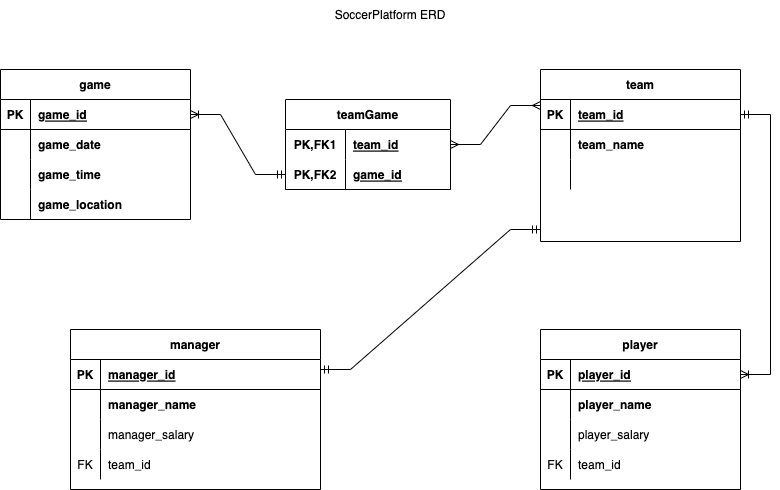

The diagram above was exported from draw.io. Its source (the exported page's mxGraphModel, read from the mxfile embedded in the PNG):
<mxGraphModel dx="885" dy="539" grid="1" gridSize="10" guides="1" tooltips="1" connect="1" arrows="1" fold="1" page="1" pageScale="1" pageWidth="850" pageHeight="1100" math="0" shadow="0" extFonts="Permanent Marker^https://fonts.googleapis.com/css?family=Permanent+Marker">
  <root>
    <mxCell id="0" />
    <mxCell id="1" parent="0" />
    <mxCell id="C-vyLk0tnHw3VtMMgP7b-2" value="team" style="shape=table;startSize=30;container=1;collapsible=1;childLayout=tableLayout;fixedRows=1;rowLines=0;fontStyle=1;align=center;resizeLast=1;" parent="1" vertex="1">
      <mxGeometry x="560" y="89" width="200" height="172" as="geometry" />
    </mxCell>
    <mxCell id="C-vyLk0tnHw3VtMMgP7b-3" value="" style="shape=partialRectangle;collapsible=0;dropTarget=0;pointerEvents=0;fillColor=none;points=[[0,0.5],[1,0.5]];portConstraint=eastwest;top=0;left=0;right=0;bottom=1;" parent="C-vyLk0tnHw3VtMMgP7b-2" vertex="1">
      <mxGeometry y="30" width="200" height="30" as="geometry" />
    </mxCell>
    <mxCell id="C-vyLk0tnHw3VtMMgP7b-4" value="PK" style="shape=partialRectangle;overflow=hidden;connectable=0;fillColor=none;top=0;left=0;bottom=0;right=0;fontStyle=1;" parent="C-vyLk0tnHw3VtMMgP7b-3" vertex="1">
      <mxGeometry width="30" height="30" as="geometry">
        <mxRectangle width="30" height="30" as="alternateBounds" />
      </mxGeometry>
    </mxCell>
    <mxCell id="C-vyLk0tnHw3VtMMgP7b-5" value="team_id" style="shape=partialRectangle;overflow=hidden;connectable=0;fillColor=none;top=0;left=0;bottom=0;right=0;align=left;spacingLeft=6;fontStyle=5;" parent="C-vyLk0tnHw3VtMMgP7b-3" vertex="1">
      <mxGeometry x="30" width="170" height="30" as="geometry">
        <mxRectangle width="170" height="30" as="alternateBounds" />
      </mxGeometry>
    </mxCell>
    <mxCell id="C-vyLk0tnHw3VtMMgP7b-6" value="" style="shape=partialRectangle;collapsible=0;dropTarget=0;pointerEvents=0;fillColor=none;points=[[0,0.5],[1,0.5]];portConstraint=eastwest;top=0;left=0;right=0;bottom=0;" parent="C-vyLk0tnHw3VtMMgP7b-2" vertex="1">
      <mxGeometry y="60" width="200" height="30" as="geometry" />
    </mxCell>
    <mxCell id="C-vyLk0tnHw3VtMMgP7b-7" value="" style="shape=partialRectangle;overflow=hidden;connectable=0;fillColor=none;top=0;left=0;bottom=0;right=0;" parent="C-vyLk0tnHw3VtMMgP7b-6" vertex="1">
      <mxGeometry width="30" height="30" as="geometry">
        <mxRectangle width="30" height="30" as="alternateBounds" />
      </mxGeometry>
    </mxCell>
    <mxCell id="C-vyLk0tnHw3VtMMgP7b-8" value="team_name" style="shape=partialRectangle;overflow=hidden;connectable=0;fillColor=none;top=0;left=0;bottom=0;right=0;align=left;spacingLeft=6;fontStyle=1" parent="C-vyLk0tnHw3VtMMgP7b-6" vertex="1">
      <mxGeometry x="30" width="170" height="30" as="geometry">
        <mxRectangle width="170" height="30" as="alternateBounds" />
      </mxGeometry>
    </mxCell>
    <mxCell id="C-vyLk0tnHw3VtMMgP7b-9" value="" style="shape=partialRectangle;collapsible=0;dropTarget=0;pointerEvents=0;fillColor=none;points=[[0,0.5],[1,0.5]];portConstraint=eastwest;top=0;left=0;right=0;bottom=0;" parent="C-vyLk0tnHw3VtMMgP7b-2" vertex="1">
      <mxGeometry y="90" width="200" height="30" as="geometry" />
    </mxCell>
    <mxCell id="C-vyLk0tnHw3VtMMgP7b-10" value="" style="shape=partialRectangle;overflow=hidden;connectable=0;fillColor=none;top=0;left=0;bottom=0;right=0;" parent="C-vyLk0tnHw3VtMMgP7b-9" vertex="1">
      <mxGeometry width="30" height="30" as="geometry">
        <mxRectangle width="30" height="30" as="alternateBounds" />
      </mxGeometry>
    </mxCell>
    <mxCell id="C-vyLk0tnHw3VtMMgP7b-11" value="" style="shape=partialRectangle;overflow=hidden;connectable=0;fillColor=none;top=0;left=0;bottom=0;right=0;align=left;spacingLeft=6;" parent="C-vyLk0tnHw3VtMMgP7b-9" vertex="1">
      <mxGeometry x="30" width="170" height="30" as="geometry">
        <mxRectangle width="170" height="30" as="alternateBounds" />
      </mxGeometry>
    </mxCell>
    <mxCell id="C-vyLk0tnHw3VtMMgP7b-13" value="game" style="shape=table;startSize=30;container=1;collapsible=1;childLayout=tableLayout;fixedRows=1;rowLines=0;fontStyle=1;align=center;resizeLast=1;" parent="1" vertex="1">
      <mxGeometry x="20" y="89" width="190" height="150" as="geometry" />
    </mxCell>
    <mxCell id="C-vyLk0tnHw3VtMMgP7b-14" value="" style="shape=partialRectangle;collapsible=0;dropTarget=0;pointerEvents=0;fillColor=none;points=[[0,0.5],[1,0.5]];portConstraint=eastwest;top=0;left=0;right=0;bottom=1;" parent="C-vyLk0tnHw3VtMMgP7b-13" vertex="1">
      <mxGeometry y="30" width="190" height="30" as="geometry" />
    </mxCell>
    <mxCell id="C-vyLk0tnHw3VtMMgP7b-15" value="PK" style="shape=partialRectangle;overflow=hidden;connectable=0;fillColor=none;top=0;left=0;bottom=0;right=0;fontStyle=1;" parent="C-vyLk0tnHw3VtMMgP7b-14" vertex="1">
      <mxGeometry width="30" height="30" as="geometry">
        <mxRectangle width="30" height="30" as="alternateBounds" />
      </mxGeometry>
    </mxCell>
    <mxCell id="C-vyLk0tnHw3VtMMgP7b-16" value="game_id" style="shape=partialRectangle;overflow=hidden;connectable=0;fillColor=none;top=0;left=0;bottom=0;right=0;align=left;spacingLeft=6;fontStyle=5;" parent="C-vyLk0tnHw3VtMMgP7b-14" vertex="1">
      <mxGeometry x="30" width="160" height="30" as="geometry">
        <mxRectangle width="160" height="30" as="alternateBounds" />
      </mxGeometry>
    </mxCell>
    <mxCell id="C-vyLk0tnHw3VtMMgP7b-17" value="" style="shape=partialRectangle;collapsible=0;dropTarget=0;pointerEvents=0;fillColor=none;points=[[0,0.5],[1,0.5]];portConstraint=eastwest;top=0;left=0;right=0;bottom=0;" parent="C-vyLk0tnHw3VtMMgP7b-13" vertex="1">
      <mxGeometry y="60" width="190" height="30" as="geometry" />
    </mxCell>
    <mxCell id="C-vyLk0tnHw3VtMMgP7b-18" value="" style="shape=partialRectangle;overflow=hidden;connectable=0;fillColor=none;top=0;left=0;bottom=0;right=0;" parent="C-vyLk0tnHw3VtMMgP7b-17" vertex="1">
      <mxGeometry width="30" height="30" as="geometry">
        <mxRectangle width="30" height="30" as="alternateBounds" />
      </mxGeometry>
    </mxCell>
    <mxCell id="C-vyLk0tnHw3VtMMgP7b-19" value="game_date" style="shape=partialRectangle;overflow=hidden;connectable=0;fillColor=none;top=0;left=0;bottom=0;right=0;align=left;spacingLeft=6;fontStyle=1" parent="C-vyLk0tnHw3VtMMgP7b-17" vertex="1">
      <mxGeometry x="30" width="160" height="30" as="geometry">
        <mxRectangle width="160" height="30" as="alternateBounds" />
      </mxGeometry>
    </mxCell>
    <mxCell id="C-vyLk0tnHw3VtMMgP7b-20" value="" style="shape=partialRectangle;collapsible=0;dropTarget=0;pointerEvents=0;fillColor=none;points=[[0,0.5],[1,0.5]];portConstraint=eastwest;top=0;left=0;right=0;bottom=0;" parent="C-vyLk0tnHw3VtMMgP7b-13" vertex="1">
      <mxGeometry y="90" width="190" height="30" as="geometry" />
    </mxCell>
    <mxCell id="C-vyLk0tnHw3VtMMgP7b-21" value="" style="shape=partialRectangle;overflow=hidden;connectable=0;fillColor=none;top=0;left=0;bottom=0;right=0;" parent="C-vyLk0tnHw3VtMMgP7b-20" vertex="1">
      <mxGeometry width="30" height="30" as="geometry">
        <mxRectangle width="30" height="30" as="alternateBounds" />
      </mxGeometry>
    </mxCell>
    <mxCell id="C-vyLk0tnHw3VtMMgP7b-22" value="game_time" style="shape=partialRectangle;overflow=hidden;connectable=0;fillColor=none;top=0;left=0;bottom=0;right=0;align=left;spacingLeft=6;fontStyle=1" parent="C-vyLk0tnHw3VtMMgP7b-20" vertex="1">
      <mxGeometry x="30" width="160" height="30" as="geometry">
        <mxRectangle width="160" height="30" as="alternateBounds" />
      </mxGeometry>
    </mxCell>
    <mxCell id="3Aiih5AizZD2qdtpzW1g-22" value="" style="shape=partialRectangle;collapsible=0;dropTarget=0;pointerEvents=0;fillColor=none;points=[[0,0.5],[1,0.5]];portConstraint=eastwest;top=0;left=0;right=0;bottom=0;" vertex="1" parent="C-vyLk0tnHw3VtMMgP7b-13">
      <mxGeometry y="120" width="190" height="30" as="geometry" />
    </mxCell>
    <mxCell id="3Aiih5AizZD2qdtpzW1g-23" value="" style="shape=partialRectangle;overflow=hidden;connectable=0;fillColor=none;top=0;left=0;bottom=0;right=0;" vertex="1" parent="3Aiih5AizZD2qdtpzW1g-22">
      <mxGeometry width="30" height="30" as="geometry">
        <mxRectangle width="30" height="30" as="alternateBounds" />
      </mxGeometry>
    </mxCell>
    <mxCell id="3Aiih5AizZD2qdtpzW1g-24" value="game_location" style="shape=partialRectangle;overflow=hidden;connectable=0;fillColor=none;top=0;left=0;bottom=0;right=0;align=left;spacingLeft=6;fontStyle=1" vertex="1" parent="3Aiih5AizZD2qdtpzW1g-22">
      <mxGeometry x="30" width="160" height="30" as="geometry">
        <mxRectangle width="160" height="30" as="alternateBounds" />
      </mxGeometry>
    </mxCell>
    <mxCell id="C-vyLk0tnHw3VtMMgP7b-23" value="player" style="shape=table;startSize=30;container=1;collapsible=1;childLayout=tableLayout;fixedRows=1;rowLines=0;fontStyle=1;align=center;resizeLast=1;" parent="1" vertex="1">
      <mxGeometry x="560" y="349" width="200" height="160" as="geometry">
        <mxRectangle x="530" y="370" width="70" height="30" as="alternateBounds" />
      </mxGeometry>
    </mxCell>
    <mxCell id="C-vyLk0tnHw3VtMMgP7b-24" value="" style="shape=partialRectangle;collapsible=0;dropTarget=0;pointerEvents=0;fillColor=none;points=[[0,0.5],[1,0.5]];portConstraint=eastwest;top=0;left=0;right=0;bottom=1;" parent="C-vyLk0tnHw3VtMMgP7b-23" vertex="1">
      <mxGeometry y="30" width="200" height="30" as="geometry" />
    </mxCell>
    <mxCell id="C-vyLk0tnHw3VtMMgP7b-25" value="PK" style="shape=partialRectangle;overflow=hidden;connectable=0;fillColor=none;top=0;left=0;bottom=0;right=0;fontStyle=1;" parent="C-vyLk0tnHw3VtMMgP7b-24" vertex="1">
      <mxGeometry width="30" height="30" as="geometry">
        <mxRectangle width="30" height="30" as="alternateBounds" />
      </mxGeometry>
    </mxCell>
    <mxCell id="C-vyLk0tnHw3VtMMgP7b-26" value="player_id" style="shape=partialRectangle;overflow=hidden;connectable=0;fillColor=none;top=0;left=0;bottom=0;right=0;align=left;spacingLeft=6;fontStyle=5;" parent="C-vyLk0tnHw3VtMMgP7b-24" vertex="1">
      <mxGeometry x="30" width="170" height="30" as="geometry">
        <mxRectangle width="170" height="30" as="alternateBounds" />
      </mxGeometry>
    </mxCell>
    <mxCell id="C-vyLk0tnHw3VtMMgP7b-27" value="" style="shape=partialRectangle;collapsible=0;dropTarget=0;pointerEvents=0;fillColor=none;points=[[0,0.5],[1,0.5]];portConstraint=eastwest;top=0;left=0;right=0;bottom=0;" parent="C-vyLk0tnHw3VtMMgP7b-23" vertex="1">
      <mxGeometry y="60" width="200" height="30" as="geometry" />
    </mxCell>
    <mxCell id="C-vyLk0tnHw3VtMMgP7b-28" value="" style="shape=partialRectangle;overflow=hidden;connectable=0;fillColor=none;top=0;left=0;bottom=0;right=0;" parent="C-vyLk0tnHw3VtMMgP7b-27" vertex="1">
      <mxGeometry width="30" height="30" as="geometry">
        <mxRectangle width="30" height="30" as="alternateBounds" />
      </mxGeometry>
    </mxCell>
    <mxCell id="C-vyLk0tnHw3VtMMgP7b-29" value="player_name" style="shape=partialRectangle;overflow=hidden;connectable=0;fillColor=none;top=0;left=0;bottom=0;right=0;align=left;spacingLeft=6;fontStyle=1" parent="C-vyLk0tnHw3VtMMgP7b-27" vertex="1">
      <mxGeometry x="30" width="170" height="30" as="geometry">
        <mxRectangle width="170" height="30" as="alternateBounds" />
      </mxGeometry>
    </mxCell>
    <mxCell id="3Aiih5AizZD2qdtpzW1g-19" value="" style="shape=partialRectangle;collapsible=0;dropTarget=0;pointerEvents=0;fillColor=none;points=[[0,0.5],[1,0.5]];portConstraint=eastwest;top=0;left=0;right=0;bottom=0;" vertex="1" parent="C-vyLk0tnHw3VtMMgP7b-23">
      <mxGeometry y="90" width="200" height="30" as="geometry" />
    </mxCell>
    <mxCell id="3Aiih5AizZD2qdtpzW1g-20" value="" style="shape=partialRectangle;overflow=hidden;connectable=0;fillColor=none;top=0;left=0;bottom=0;right=0;" vertex="1" parent="3Aiih5AizZD2qdtpzW1g-19">
      <mxGeometry width="30" height="30" as="geometry">
        <mxRectangle width="30" height="30" as="alternateBounds" />
      </mxGeometry>
    </mxCell>
    <mxCell id="3Aiih5AizZD2qdtpzW1g-21" value="player_salary" style="shape=partialRectangle;overflow=hidden;connectable=0;fillColor=none;top=0;left=0;bottom=0;right=0;align=left;spacingLeft=6;" vertex="1" parent="3Aiih5AizZD2qdtpzW1g-19">
      <mxGeometry x="30" width="170" height="30" as="geometry">
        <mxRectangle width="170" height="30" as="alternateBounds" />
      </mxGeometry>
    </mxCell>
    <mxCell id="3Aiih5AizZD2qdtpzW1g-58" value="" style="shape=partialRectangle;collapsible=0;dropTarget=0;pointerEvents=0;fillColor=none;points=[[0,0.5],[1,0.5]];portConstraint=eastwest;top=0;left=0;right=0;bottom=0;" vertex="1" parent="C-vyLk0tnHw3VtMMgP7b-23">
      <mxGeometry y="120" width="200" height="30" as="geometry" />
    </mxCell>
    <mxCell id="3Aiih5AizZD2qdtpzW1g-59" value="FK" style="shape=partialRectangle;overflow=hidden;connectable=0;fillColor=none;top=0;left=0;bottom=0;right=0;" vertex="1" parent="3Aiih5AizZD2qdtpzW1g-58">
      <mxGeometry width="30" height="30" as="geometry">
        <mxRectangle width="30" height="30" as="alternateBounds" />
      </mxGeometry>
    </mxCell>
    <mxCell id="3Aiih5AizZD2qdtpzW1g-60" value="team_id" style="shape=partialRectangle;overflow=hidden;connectable=0;fillColor=none;top=0;left=0;bottom=0;right=0;align=left;spacingLeft=6;" vertex="1" parent="3Aiih5AizZD2qdtpzW1g-58">
      <mxGeometry x="30" width="170" height="30" as="geometry">
        <mxRectangle width="170" height="30" as="alternateBounds" />
      </mxGeometry>
    </mxCell>
    <mxCell id="3Aiih5AizZD2qdtpzW1g-9" value="manager" style="shape=table;startSize=30;container=1;collapsible=1;childLayout=tableLayout;fixedRows=1;rowLines=0;fontStyle=1;align=center;resizeLast=1;" vertex="1" parent="1">
      <mxGeometry x="90" y="349" width="250" height="160" as="geometry" />
    </mxCell>
    <mxCell id="3Aiih5AizZD2qdtpzW1g-10" value="" style="shape=partialRectangle;collapsible=0;dropTarget=0;pointerEvents=0;fillColor=none;points=[[0,0.5],[1,0.5]];portConstraint=eastwest;top=0;left=0;right=0;bottom=1;" vertex="1" parent="3Aiih5AizZD2qdtpzW1g-9">
      <mxGeometry y="30" width="250" height="30" as="geometry" />
    </mxCell>
    <mxCell id="3Aiih5AizZD2qdtpzW1g-11" value="PK" style="shape=partialRectangle;overflow=hidden;connectable=0;fillColor=none;top=0;left=0;bottom=0;right=0;fontStyle=1;" vertex="1" parent="3Aiih5AizZD2qdtpzW1g-10">
      <mxGeometry width="30" height="30" as="geometry">
        <mxRectangle width="30" height="30" as="alternateBounds" />
      </mxGeometry>
    </mxCell>
    <mxCell id="3Aiih5AizZD2qdtpzW1g-12" value="manager_id" style="shape=partialRectangle;overflow=hidden;connectable=0;fillColor=none;top=0;left=0;bottom=0;right=0;align=left;spacingLeft=6;fontStyle=5;" vertex="1" parent="3Aiih5AizZD2qdtpzW1g-10">
      <mxGeometry x="30" width="220" height="30" as="geometry">
        <mxRectangle width="220" height="30" as="alternateBounds" />
      </mxGeometry>
    </mxCell>
    <mxCell id="3Aiih5AizZD2qdtpzW1g-13" value="" style="shape=partialRectangle;collapsible=0;dropTarget=0;pointerEvents=0;fillColor=none;points=[[0,0.5],[1,0.5]];portConstraint=eastwest;top=0;left=0;right=0;bottom=0;" vertex="1" parent="3Aiih5AizZD2qdtpzW1g-9">
      <mxGeometry y="60" width="250" height="30" as="geometry" />
    </mxCell>
    <mxCell id="3Aiih5AizZD2qdtpzW1g-14" value="" style="shape=partialRectangle;overflow=hidden;connectable=0;fillColor=none;top=0;left=0;bottom=0;right=0;" vertex="1" parent="3Aiih5AizZD2qdtpzW1g-13">
      <mxGeometry width="30" height="30" as="geometry">
        <mxRectangle width="30" height="30" as="alternateBounds" />
      </mxGeometry>
    </mxCell>
    <mxCell id="3Aiih5AizZD2qdtpzW1g-15" value="manager_name" style="shape=partialRectangle;overflow=hidden;connectable=0;fillColor=none;top=0;left=0;bottom=0;right=0;align=left;spacingLeft=6;fontStyle=1" vertex="1" parent="3Aiih5AizZD2qdtpzW1g-13">
      <mxGeometry x="30" width="220" height="30" as="geometry">
        <mxRectangle width="220" height="30" as="alternateBounds" />
      </mxGeometry>
    </mxCell>
    <mxCell id="3Aiih5AizZD2qdtpzW1g-36" value="" style="shape=partialRectangle;collapsible=0;dropTarget=0;pointerEvents=0;fillColor=none;points=[[0,0.5],[1,0.5]];portConstraint=eastwest;top=0;left=0;right=0;bottom=0;" vertex="1" parent="3Aiih5AizZD2qdtpzW1g-9">
      <mxGeometry y="90" width="250" height="30" as="geometry" />
    </mxCell>
    <mxCell id="3Aiih5AizZD2qdtpzW1g-37" value="" style="shape=partialRectangle;overflow=hidden;connectable=0;fillColor=none;top=0;left=0;bottom=0;right=0;" vertex="1" parent="3Aiih5AizZD2qdtpzW1g-36">
      <mxGeometry width="30" height="30" as="geometry">
        <mxRectangle width="30" height="30" as="alternateBounds" />
      </mxGeometry>
    </mxCell>
    <mxCell id="3Aiih5AizZD2qdtpzW1g-38" value="manager_salary" style="shape=partialRectangle;overflow=hidden;connectable=0;fillColor=none;top=0;left=0;bottom=0;right=0;align=left;spacingLeft=6;" vertex="1" parent="3Aiih5AizZD2qdtpzW1g-36">
      <mxGeometry x="30" width="220" height="30" as="geometry">
        <mxRectangle width="220" height="30" as="alternateBounds" />
      </mxGeometry>
    </mxCell>
    <mxCell id="3Aiih5AizZD2qdtpzW1g-61" value="" style="shape=partialRectangle;collapsible=0;dropTarget=0;pointerEvents=0;fillColor=none;points=[[0,0.5],[1,0.5]];portConstraint=eastwest;top=0;left=0;right=0;bottom=0;" vertex="1" parent="3Aiih5AizZD2qdtpzW1g-9">
      <mxGeometry y="120" width="250" height="30" as="geometry" />
    </mxCell>
    <mxCell id="3Aiih5AizZD2qdtpzW1g-62" value="FK" style="shape=partialRectangle;overflow=hidden;connectable=0;fillColor=none;top=0;left=0;bottom=0;right=0;" vertex="1" parent="3Aiih5AizZD2qdtpzW1g-61">
      <mxGeometry width="30" height="30" as="geometry">
        <mxRectangle width="30" height="30" as="alternateBounds" />
      </mxGeometry>
    </mxCell>
    <mxCell id="3Aiih5AizZD2qdtpzW1g-63" value="team_id" style="shape=partialRectangle;overflow=hidden;connectable=0;fillColor=none;top=0;left=0;bottom=0;right=0;align=left;spacingLeft=6;" vertex="1" parent="3Aiih5AizZD2qdtpzW1g-61">
      <mxGeometry x="30" width="220" height="30" as="geometry">
        <mxRectangle width="220" height="30" as="alternateBounds" />
      </mxGeometry>
    </mxCell>
    <mxCell id="3Aiih5AizZD2qdtpzW1g-18" value="" style="edgeStyle=entityRelationEdgeStyle;fontSize=12;html=1;endArrow=ERoneToMany;startArrow=ERmandOne;rounded=0;exitX=1;exitY=0.5;exitDx=0;exitDy=0;" edge="1" parent="1" source="C-vyLk0tnHw3VtMMgP7b-3" target="C-vyLk0tnHw3VtMMgP7b-24">
      <mxGeometry width="100" height="100" relative="1" as="geometry">
        <mxPoint x="520" y="201" as="sourcePoint" />
        <mxPoint x="510" y="379" as="targetPoint" />
      </mxGeometry>
    </mxCell>
    <mxCell id="3Aiih5AizZD2qdtpzW1g-28" value="" style="edgeStyle=entityRelationEdgeStyle;fontSize=12;html=1;endArrow=ERmandOne;startArrow=ERmandOne;rounded=0;" edge="1" parent="1">
      <mxGeometry width="100" height="100" relative="1" as="geometry">
        <mxPoint x="340" y="389" as="sourcePoint" />
        <mxPoint x="560" y="249" as="targetPoint" />
      </mxGeometry>
    </mxCell>
    <mxCell id="3Aiih5AizZD2qdtpzW1g-41" value="teamGame" style="shape=table;startSize=30;container=1;collapsible=1;childLayout=tableLayout;fixedRows=1;rowLines=0;fontStyle=1;align=center;resizeLast=1;" vertex="1" parent="1">
      <mxGeometry x="305" y="119" width="165" height="90" as="geometry" />
    </mxCell>
    <mxCell id="3Aiih5AizZD2qdtpzW1g-42" value="" style="shape=tableRow;horizontal=0;startSize=0;swimlaneHead=0;swimlaneBody=0;fillColor=none;collapsible=0;dropTarget=0;points=[[0,0.5],[1,0.5]];portConstraint=eastwest;top=0;left=0;right=0;bottom=0;" vertex="1" parent="3Aiih5AizZD2qdtpzW1g-41">
      <mxGeometry y="30" width="165" height="30" as="geometry" />
    </mxCell>
    <mxCell id="3Aiih5AizZD2qdtpzW1g-43" value="PK,FK1" style="shape=partialRectangle;connectable=0;fillColor=none;top=0;left=0;bottom=0;right=0;fontStyle=1;overflow=hidden;" vertex="1" parent="3Aiih5AizZD2qdtpzW1g-42">
      <mxGeometry width="60" height="30" as="geometry">
        <mxRectangle width="60" height="30" as="alternateBounds" />
      </mxGeometry>
    </mxCell>
    <mxCell id="3Aiih5AizZD2qdtpzW1g-44" value="team_id" style="shape=partialRectangle;connectable=0;fillColor=none;top=0;left=0;bottom=0;right=0;align=left;spacingLeft=6;fontStyle=5;overflow=hidden;" vertex="1" parent="3Aiih5AizZD2qdtpzW1g-42">
      <mxGeometry x="60" width="105" height="30" as="geometry">
        <mxRectangle width="105" height="30" as="alternateBounds" />
      </mxGeometry>
    </mxCell>
    <mxCell id="3Aiih5AizZD2qdtpzW1g-45" value="" style="shape=tableRow;horizontal=0;startSize=0;swimlaneHead=0;swimlaneBody=0;fillColor=none;collapsible=0;dropTarget=0;points=[[0,0.5],[1,0.5]];portConstraint=eastwest;top=0;left=0;right=0;bottom=1;" vertex="1" parent="3Aiih5AizZD2qdtpzW1g-41">
      <mxGeometry y="60" width="165" height="30" as="geometry" />
    </mxCell>
    <mxCell id="3Aiih5AizZD2qdtpzW1g-46" value="PK,FK2" style="shape=partialRectangle;connectable=0;fillColor=none;top=0;left=0;bottom=0;right=0;fontStyle=1;overflow=hidden;" vertex="1" parent="3Aiih5AizZD2qdtpzW1g-45">
      <mxGeometry width="60" height="30" as="geometry">
        <mxRectangle width="60" height="30" as="alternateBounds" />
      </mxGeometry>
    </mxCell>
    <mxCell id="3Aiih5AizZD2qdtpzW1g-47" value="game_id" style="shape=partialRectangle;connectable=0;fillColor=none;top=0;left=0;bottom=0;right=0;align=left;spacingLeft=6;fontStyle=5;overflow=hidden;" vertex="1" parent="3Aiih5AizZD2qdtpzW1g-45">
      <mxGeometry x="60" width="105" height="30" as="geometry">
        <mxRectangle width="105" height="30" as="alternateBounds" />
      </mxGeometry>
    </mxCell>
    <mxCell id="3Aiih5AizZD2qdtpzW1g-64" value="SoccerPlatform ERD" style="text;html=1;strokeColor=none;fillColor=none;align=center;verticalAlign=middle;whiteSpace=wrap;rounded=0;" vertex="1" parent="1">
      <mxGeometry x="350" y="20" width="120" height="30" as="geometry" />
    </mxCell>
    <mxCell id="3Aiih5AizZD2qdtpzW1g-65" value="" style="edgeStyle=entityRelationEdgeStyle;fontSize=12;html=1;endArrow=ERmany;startArrow=ERmany;rounded=0;exitX=1;exitY=0.5;exitDx=0;exitDy=0;" edge="1" parent="1" source="3Aiih5AizZD2qdtpzW1g-42">
      <mxGeometry width="100" height="100" relative="1" as="geometry">
        <mxPoint x="460" y="225" as="sourcePoint" />
        <mxPoint x="560" y="125" as="targetPoint" />
      </mxGeometry>
    </mxCell>
    <mxCell id="3Aiih5AizZD2qdtpzW1g-69" value="" style="edgeStyle=entityRelationEdgeStyle;fontSize=12;html=1;endArrow=ERoneToMany;startArrow=ERmandOne;rounded=0;entryX=1;entryY=0.5;entryDx=0;entryDy=0;exitX=0;exitY=0.5;exitDx=0;exitDy=0;" edge="1" parent="1" source="3Aiih5AizZD2qdtpzW1g-45" target="C-vyLk0tnHw3VtMMgP7b-14">
      <mxGeometry width="100" height="100" relative="1" as="geometry">
        <mxPoint x="370" y="350" as="sourcePoint" />
        <mxPoint x="470" y="250" as="targetPoint" />
      </mxGeometry>
    </mxCell>
  </root>
</mxGraphModel>